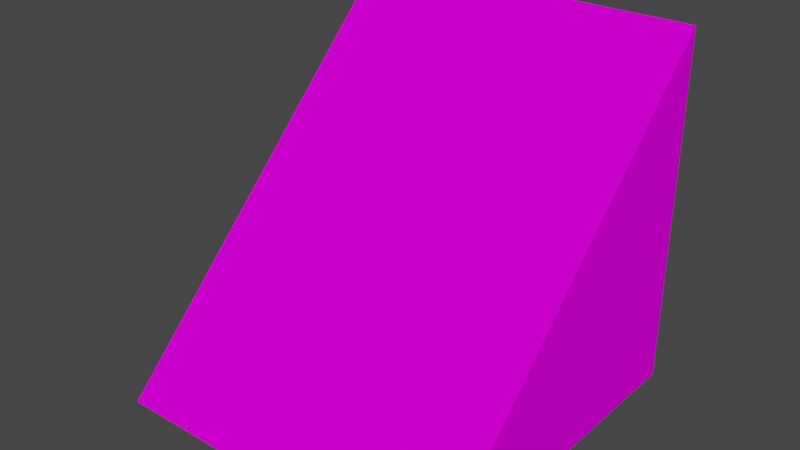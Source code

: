 # Source: Floresta_5.blend  (saved by Blender 3.3.6; exported with 4.5.12 LTS)
import bpy
from mathutils import Matrix  # noqa: F401  (used for matrix-valued properties, if any)

bpy.ops.wm.read_factory_settings(use_empty=True)
scene = bpy.context.scene
scene.name = 'Scene'

# ---- collections
col_collection = bpy.data.collections.new('Collection'); scene.collection.children.link(col_collection)

# ---- images (referenced by path relative to the original .blend; pixels are not part of the script)
import os
ASSET_DIR = os.environ.get("B2B_ASSET_DIR", "")  # directory of the original .blend (textures are referenced by path, not embedded)
HERE = os.path.dirname(os.path.abspath(__file__))  # packed textures are extracted next to this script under _unpacked/

def load_image(name, relpath, width, height, colorspace="sRGB"):
    """Load a texture the original file referenced (path relative to the .blend, or extracted next to this script)."""
    p = next((c for c in (os.path.join(HERE, relpath), os.path.join(ASSET_DIR, relpath)) if relpath and os.path.exists(c)), "")
    if p:
        img = bpy.data.images.load(p, check_existing=True)
        img.name = name
    else:  # same state as the original file: an image datablock whose file is absent (Cycles renders it pink)
        img = bpy.data.images.new(name, width, height)
        img.source = "FILE"
        img.filepath = "//" + (relpath or name)
    img.colorspace_settings.name = colorspace
    return img
img_5_jpg = load_image('5.jpg', '5.jpg', 1024, 1024, 'sRGB')

# ---- materials (node trees are filled in below, after node groups)
mat_5 = bpy.data.materials.new('5')
mat_5.use_transparent_shadow = False

# ---- material node trees
mat_5.use_nodes = True; mat_5.node_tree.nodes.clear()
_N = mat_5.node_tree.nodes; _L = mat_5.node_tree.links
n0 = _N.new('ShaderNodeBsdfPrincipled'); n0.name = 'Principled BSDF'; n0.location = (10, 300)
n0.distribution = 'GGX'
n0.subsurface_method = 'RANDOM_WALK_SKIN'
n0.inputs[3].default_value = 1.45
n0.inputs[13].default_value = 0.0
n0.inputs[27].default_value = (0.0, 0.0, 0.0, 1.0)
n0.inputs[28].default_value = 1.0
n1 = _N.new('ShaderNodeOutputMaterial'); n1.name = 'Material Output'; n1.location = (300, 300)
n2 = _N.new('ShaderNodeTexImage'); n2.name = 'Image Texture'; n2.location = (-387, 118)
n2.image = img_5_jpg
_L.new(n0.outputs[0], n1.inputs[0])
_L.new(n2.outputs[0], n0.inputs[0])
n1.is_active_output = True

# ---- world
world_world = bpy.data.worlds.new('World'); scene.world = world_world
world_world.use_nodes = True; world_world.node_tree.nodes.clear()
_N = world_world.node_tree.nodes; _L = world_world.node_tree.links
n0 = _N.new('ShaderNodeOutputWorld'); n0.name = 'World Output'; n0.location = (300, 300)
n1 = _N.new('ShaderNodeBackground'); n1.name = 'Background'; n1.location = (10, 300)
n1.inputs[0].default_value = (0.05088, 0.05088, 0.05088, 1.0)
_L.new(n1.outputs[0], n0.inputs[0])
n0.is_active_output = True
world_world.color = (0.05088, 0.05088, 0.05088)
world_world.use_sun_shadow = False
world_world.sun_shadow_jitter_overblur = 0.0

# ---- meshes
me_cube_007 = bpy.data.meshes.new('Cube.007')
me_cube_007.from_pydata([(-1.0, 1.0, 1.0), (-1.0, 1.0, -1.0), (-1.0, -0.9989, -1.0), (0.9989, 1.0, -1.0), (-1.0, -0.9989, 1.0), (0.9989, 1.0, 1.0)], [], [(5, 0, 4), (2, 4, 0, 1), (2, 3, 5, 4), (1, 0, 5, 3), (1, 3, 2)])
_uv = me_cube_007.uv_layers.new(name='UVMap')
_uv.uv.foreach_set('vector', [0.8733, 0.7496, 0.6271, 0.7496, 0.6256, 0.5016, 0.3756, 0.004815, 0.6244, 0.004815, 0.6226, 0.2545, 0.3774, 0.2545, 0.3789, 0.5026, 0.3795, 0.7486, 0.6213, 0.7488, 0.6211, 0.5026, 0.3774, 0.2545, 0.6226, 0.2545, 0.6226, 0.491, 0.3774, 0.491, 0.3752, 0.7508, 0.128, 0.7508, 0.3757, 0.5028])
me_cube_007.materials.append(mat_5)
me_cube_007.use_mirror_vertex_groups = False
me_cube_007.update()

# ---- objects
ob_5 = bpy.data.objects.new('5', me_cube_007)

# ---- transforms, parenting, visibility, modifiers, constraints
ob_5.location = (0.0, 0.0, 0.0)
ob_5.rotation_euler = (-0.0, -1.571, 0.0)
ob_5.lock_rotations_4d = False
ob_5.empty_display_type = 'ARROWS'
ob_5.lineart.crease_threshold = 0.0

# ---- collection membership
col_collection.objects.link(ob_5)

# ---- scene / render settings (as saved in the file)
scene.frame_start = 1; scene.frame_end = 250; scene.frame_set(1)
scene.render.engine = 'BLENDER_EEVEE_NEXT'
scene.cycles.sampling_pattern = 'TABULATED_SOBOL'
scene.cycles.use_light_tree = False
scene.view_settings.view_transform = 'Filmic'
bpy.context.view_layer.update()

# ---- added for rendering (the .blend has no active camera and no usable light): camera, sun
cam_auto = bpy.data.cameras.new('AutoCamera')
cam_auto.lens = 50.0
cam_auto.sensor_width = 36.0
cam_auto.clip_end = 1000.0
ob_auto_camera = bpy.data.objects.new('AutoCamera', cam_auto)
scene.collection.objects.link(ob_auto_camera)
ob_auto_camera.location = (3.20392, -3.84415, 2.5626)
ob_auto_camera.rotation_euler = (1.09748, -7.21219e-08, 0.694738)
scene.camera = ob_auto_camera
light_auto_sun = bpy.data.lights.new('AutoSun', 'SUN')
light_auto_sun.energy = 3.0
light_auto_sun.angle = 0.0523599
ob_auto_sun = bpy.data.objects.new('AutoSun', light_auto_sun)
scene.collection.objects.link(ob_auto_sun)
ob_auto_sun.rotation_euler = (0.872665, 0.174533, 0.523599)
bpy.context.view_layer.update()

